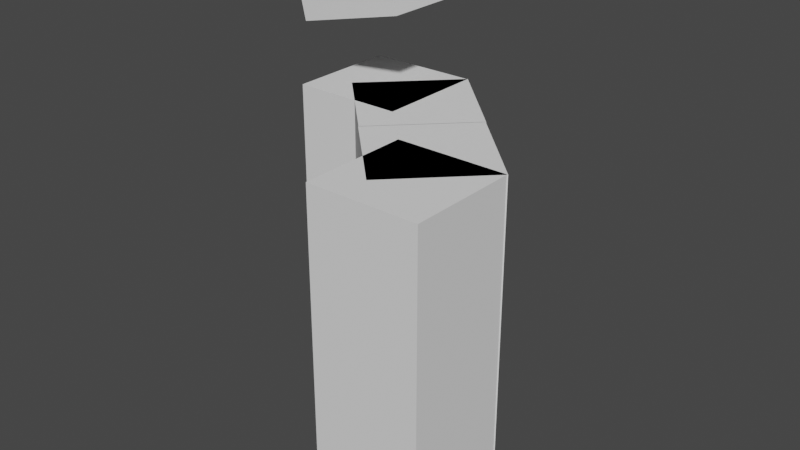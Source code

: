 # Source: SimpleCastle.blend  (saved by Blender 2.82.7; exported with 4.5.12 LTS)
import bpy
from mathutils import Matrix  # noqa: F401  (used for matrix-valued properties, if any)

bpy.ops.wm.read_factory_settings(use_empty=True)
scene = bpy.context.scene
scene.name = 'Scene'

# ---- collections
col_collection = bpy.data.collections.new('Collection'); scene.collection.children.link(col_collection)

# ---- world
world_world = bpy.data.worlds.new('World'); scene.world = world_world
world_world.use_nodes = True; world_world.node_tree.nodes.clear()
_N = world_world.node_tree.nodes; _L = world_world.node_tree.links
n0 = _N.new('ShaderNodeOutputWorld'); n0.name = 'World Output'; n0.location = (300, 300)
n1 = _N.new('ShaderNodeBackground'); n1.name = 'Background'; n1.location = (10, 300)
n1.inputs[0].default_value = (0.05088, 0.05088, 0.05088, 1.0)
_L.new(n1.outputs[0], n0.inputs[0])
n0.is_active_output = True
world_world.color = (0.05088, 0.05088, 0.05088)
world_world.use_sun_shadow = False
world_world.sun_shadow_jitter_overblur = 0.0

# ---- meshes
me_cube_001 = bpy.data.meshes.new('Cube.001')
me_cube_001.from_pydata([(-0.5, -0.5, -0.25), (-0.5, -0.5, 0.25), (-0.5, 0.5, -0.25), (-0.5, 0.5, 0.25), (0.5, -0.5, -0.25), (0.5, -0.5, 0.25), (0.5, 0.5, -0.25), (0.5, 0.5, 0.25)], [], [(0, 1, 3, 2), (2, 3, 7, 6), (6, 7, 5, 4), (4, 5, 1, 0), (2, 6, 4, 0), (7, 3, 1, 5)])
_uv = me_cube_001.uv_layers.new(name='UVMap')
_uv.uv.foreach_set('vector', [0.375, 0.0, 0.625, 0.0, 0.625, 0.25, 0.375, 0.25, 0.375, 0.25, 0.625, 0.25, 0.625, 0.5, 0.375, 0.5, 0.375, 0.5, 0.625, 0.5, 0.625, 0.75, 0.375, 0.75, 0.375, 0.75, 0.625, 0.75, 0.625, 1.0, 0.375, 1.0, 0.125, 0.5, 0.375, 0.5, 0.375, 0.75, 0.125, 0.75, 0.625, 0.5, 0.875, 0.5, 0.875, 0.75, 0.625, 0.75])
me_cube_001.use_remesh_fix_poles = True
me_cube_001.use_remesh_preserve_attributes = False
me_cube_001.use_mirror_vertex_groups = False
me_cube_001.update()
me_cube_002 = bpy.data.meshes.new('Cube.002')
me_cube_002.from_pydata([(-0.5, -0.5, -0.25), (-0.5, -0.5, 0.25), (-0.5, 0.5, -0.25), (-0.5, 0.5, 0.25), (0.5, -0.5, -0.25), (0.5, -0.5, 0.25), (0.5, 0.5, -0.25), (0.5, 0.5, 0.25)], [], [(0, 1, 3, 2), (2, 3, 7, 6), (6, 7, 5, 4), (4, 5, 1, 0), (2, 6, 4, 0), (7, 3, 1, 5)])
_uv = me_cube_002.uv_layers.new(name='UVMap')
_uv.uv.foreach_set('vector', [0.375, 0.0, 0.625, 0.0, 0.625, 0.25, 0.375, 0.25, 0.375, 0.25, 0.625, 0.25, 0.625, 0.5, 0.375, 0.5, 0.375, 0.5, 0.625, 0.5, 0.625, 0.75, 0.375, 0.75, 0.375, 0.75, 0.625, 0.75, 0.625, 1.0, 0.375, 1.0, 0.125, 0.5, 0.375, 0.5, 0.375, 0.75, 0.125, 0.75, 0.625, 0.5, 0.875, 0.5, 0.875, 0.75, 0.625, 0.75])
me_cube_002.use_remesh_fix_poles = True
me_cube_002.use_remesh_preserve_attributes = False
me_cube_002.use_mirror_vertex_groups = False
me_cube_002.update()
me_cube_003 = bpy.data.meshes.new('Cube.003')
me_cube_003.from_pydata([], [], [])
_uv = me_cube_003.uv_layers.new(name='UVMap')
_uv.uv.foreach_set('vector', [])
me_cube_003.use_remesh_fix_poles = True
me_cube_003.use_remesh_preserve_attributes = False
me_cube_003.use_mirror_vertex_groups = False
me_cube_003.update()
me_cube_004 = bpy.data.meshes.new('Cube.004')
me_cube_004.from_pydata([], [], [])
_uv = me_cube_004.uv_layers.new(name='UVMap')
_uv.uv.foreach_set('vector', [])
me_cube_004.use_remesh_fix_poles = True
me_cube_004.use_remesh_preserve_attributes = False
me_cube_004.use_mirror_vertex_groups = False
me_cube_004.update()
me_cube_005 = bpy.data.meshes.new('Cube.005')
me_cube_005.from_pydata([(-0.5, -0.5, -0.25), (-0.5, -0.5, 0.25), (-0.5, 0.5, -0.25), (-0.5, 0.5, 0.25), (0.5, -0.5, -0.25), (0.5, -0.5, 0.25), (0.5, 0.5, -0.25), (0.5, 0.5, 0.25)], [], [(0, 1, 3, 2), (2, 3, 7, 6), (6, 7, 5, 4), (4, 5, 1, 0), (2, 6, 4, 0), (7, 3, 1, 5)])
_uv = me_cube_005.uv_layers.new(name='UVMap')
_uv.uv.foreach_set('vector', [0.375, 0.0, 0.625, 0.0, 0.625, 0.25, 0.375, 0.25, 0.375, 0.25, 0.625, 0.25, 0.625, 0.5, 0.375, 0.5, 0.375, 0.5, 0.625, 0.5, 0.625, 0.75, 0.375, 0.75, 0.375, 0.75, 0.625, 0.75, 0.625, 1.0, 0.375, 1.0, 0.125, 0.5, 0.375, 0.5, 0.375, 0.75, 0.125, 0.75, 0.625, 0.5, 0.875, 0.5, 0.875, 0.75, 0.625, 0.75])
me_cube_005.use_remesh_fix_poles = True
me_cube_005.use_remesh_preserve_attributes = False
me_cube_005.use_mirror_vertex_groups = False
me_cube_005.update()
me_cube_006 = bpy.data.meshes.new('Cube.006')
me_cube_006.from_pydata([(-0.5, -0.5, -0.25), (-0.5, -0.5, 0.25), (-0.5, 0.5, -0.25), (-0.5, 0.5, 0.25), (0.5, -0.5, -0.25), (0.5, -0.5, 0.25), (0.5, 0.5, -0.25), (0.5, 0.5, 0.25)], [], [(0, 1, 3, 2), (2, 3, 7, 6), (6, 7, 5, 4), (4, 5, 1, 0), (2, 6, 4, 0), (7, 3, 1, 5)])
_uv = me_cube_006.uv_layers.new(name='UVMap')
_uv.uv.foreach_set('vector', [0.375, 0.0, 0.625, 0.0, 0.625, 0.25, 0.375, 0.25, 0.375, 0.25, 0.625, 0.25, 0.625, 0.5, 0.375, 0.5, 0.375, 0.5, 0.625, 0.5, 0.625, 0.75, 0.375, 0.75, 0.375, 0.75, 0.625, 0.75, 0.625, 1.0, 0.375, 1.0, 0.125, 0.5, 0.375, 0.5, 0.375, 0.75, 0.125, 0.75, 0.625, 0.5, 0.875, 0.5, 0.875, 0.75, 0.625, 0.75])
me_cube_006.use_remesh_fix_poles = True
me_cube_006.use_remesh_preserve_attributes = False
me_cube_006.use_mirror_vertex_groups = False
me_cube_006.update()
me_cube_007 = bpy.data.meshes.new('Cube.007')
me_cube_007.from_pydata([(-0.5, -0.5, -0.25), (-0.5, -0.5, 0.25), (-0.5, 0.5, -0.25), (-0.5, 0.5, 0.25), (0.5, -0.5, -0.25), (0.5, -0.5, 0.25), (0.5, 0.5, -0.25), (0.5, 0.5, 0.25)], [], [(0, 1, 3, 2), (2, 3, 7, 6), (6, 7, 5, 4), (4, 5, 1, 0), (2, 6, 4, 0), (7, 3, 1, 5)])
_uv = me_cube_007.uv_layers.new(name='UVMap')
_uv.uv.foreach_set('vector', [0.375, 0.0, 0.625, 0.0, 0.625, 0.25, 0.375, 0.25, 0.375, 0.25, 0.625, 0.25, 0.625, 0.5, 0.375, 0.5, 0.375, 0.5, 0.625, 0.5, 0.625, 0.75, 0.375, 0.75, 0.375, 0.75, 0.625, 0.75, 0.625, 1.0, 0.375, 1.0, 0.125, 0.5, 0.375, 0.5, 0.375, 0.75, 0.125, 0.75, 0.625, 0.5, 0.875, 0.5, 0.875, 0.75, 0.625, 0.75])
me_cube_007.use_remesh_fix_poles = True
me_cube_007.use_remesh_preserve_attributes = False
me_cube_007.use_mirror_vertex_groups = False
me_cube_007.update()
me_cube_008 = bpy.data.meshes.new('Cube.008')
me_cube_008.from_pydata([(-0.5, -0.5, -0.25), (-0.5, -0.5, 0.25), (-0.5, 0.5, -0.25), (-0.5, 0.5, 0.25), (0.5, -0.5, -0.25), (0.5, -0.5, 0.25), (0.5, 0.5, -0.25), (0.5, 0.5, 0.25)], [], [(0, 1, 3, 2), (2, 3, 7, 6), (6, 7, 5, 4), (4, 5, 1, 0), (2, 6, 4, 0), (7, 3, 1, 5)])
_uv = me_cube_008.uv_layers.new(name='UVMap')
_uv.uv.foreach_set('vector', [0.375, 0.0, 0.625, 0.0, 0.625, 0.25, 0.375, 0.25, 0.375, 0.25, 0.625, 0.25, 0.625, 0.5, 0.375, 0.5, 0.375, 0.5, 0.625, 0.5, 0.625, 0.75, 0.375, 0.75, 0.375, 0.75, 0.625, 0.75, 0.625, 1.0, 0.375, 1.0, 0.125, 0.5, 0.375, 0.5, 0.375, 0.75, 0.125, 0.75, 0.625, 0.5, 0.875, 0.5, 0.875, 0.75, 0.625, 0.75])
me_cube_008.use_remesh_fix_poles = True
me_cube_008.use_remesh_preserve_attributes = False
me_cube_008.use_mirror_vertex_groups = False
me_cube_008.update()
me_cube_009 = bpy.data.meshes.new('Cube.009')
me_cube_009.from_pydata([], [], [])
_uv = me_cube_009.uv_layers.new(name='UVMap')
_uv.uv.foreach_set('vector', [])
me_cube_009.use_remesh_fix_poles = True
me_cube_009.use_remesh_preserve_attributes = False
me_cube_009.use_mirror_vertex_groups = False
me_cube_009.update()
me_cube_010 = bpy.data.meshes.new('Cube.010')
me_cube_010.from_pydata([], [], [])
_uv = me_cube_010.uv_layers.new(name='UVMap')
_uv.uv.foreach_set('vector', [])
me_cube_010.use_remesh_fix_poles = True
me_cube_010.use_remesh_preserve_attributes = False
me_cube_010.use_mirror_vertex_groups = False
me_cube_010.update()
me_cube_011 = bpy.data.meshes.new('Cube.011')
me_cube_011.from_pydata([], [], [])
_uv = me_cube_011.uv_layers.new(name='UVMap')
_uv.uv.foreach_set('vector', [])
me_cube_011.use_remesh_fix_poles = True
me_cube_011.use_remesh_preserve_attributes = False
me_cube_011.use_mirror_vertex_groups = False
me_cube_011.update()
me_cube_012 = bpy.data.meshes.new('Cube.012')
me_cube_012.from_pydata([], [], [])
_uv = me_cube_012.uv_layers.new(name='UVMap')
_uv.uv.foreach_set('vector', [])
me_cube_012.use_remesh_fix_poles = True
me_cube_012.use_remesh_preserve_attributes = False
me_cube_012.use_mirror_vertex_groups = False
me_cube_012.update()
me_cube_013 = bpy.data.meshes.new('Cube.013')
me_cube_013.from_pydata([], [], [])
_uv = me_cube_013.uv_layers.new(name='UVMap')
_uv.uv.foreach_set('vector', [])
me_cube_013.use_remesh_fix_poles = True
me_cube_013.use_remesh_preserve_attributes = False
me_cube_013.use_mirror_vertex_groups = False
me_cube_013.update()
me_cube_014 = bpy.data.meshes.new('Cube.014')
me_cube_014.from_pydata([], [], [])
_uv = me_cube_014.uv_layers.new(name='UVMap')
_uv.uv.foreach_set('vector', [])
me_cube_014.use_remesh_fix_poles = True
me_cube_014.use_remesh_preserve_attributes = False
me_cube_014.use_mirror_vertex_groups = False
me_cube_014.update()
me_cube_015 = bpy.data.meshes.new('Cube.015')
me_cube_015.from_pydata([], [], [])
_uv = me_cube_015.uv_layers.new(name='UVMap')
_uv.uv.foreach_set('vector', [])
me_cube_015.use_remesh_fix_poles = True
me_cube_015.use_remesh_preserve_attributes = False
me_cube_015.use_mirror_vertex_groups = False
me_cube_015.update()
me_cube_016 = bpy.data.meshes.new('Cube.016')
me_cube_016.from_pydata([], [], [])
_uv = me_cube_016.uv_layers.new(name='UVMap')
_uv.uv.foreach_set('vector', [])
me_cube_016.use_remesh_fix_poles = True
me_cube_016.use_remesh_preserve_attributes = False
me_cube_016.use_mirror_vertex_groups = False
me_cube_016.update()
me_cube_017 = bpy.data.meshes.new('Cube.017')
me_cube_017.from_pydata([(-0.5, -0.5, -0.25), (-0.5, -0.5, 0.25), (-0.5, 0.5, -0.25), (-0.5, 0.5, 0.25), (0.5, -0.5, -0.25), (0.5, -0.5, 0.25), (0.5, 0.5, -0.25), (0.5, 0.5, 0.25)], [], [(0, 1, 3, 2), (2, 3, 7, 6), (6, 7, 5, 4), (4, 5, 1, 0), (2, 6, 4, 0), (7, 3, 1, 5)])
_uv = me_cube_017.uv_layers.new(name='UVMap')
_uv.uv.foreach_set('vector', [0.375, 0.0, 0.625, 0.0, 0.625, 0.25, 0.375, 0.25, 0.375, 0.25, 0.625, 0.25, 0.625, 0.5, 0.375, 0.5, 0.375, 0.5, 0.625, 0.5, 0.625, 0.75, 0.375, 0.75, 0.375, 0.75, 0.625, 0.75, 0.625, 1.0, 0.375, 1.0, 0.125, 0.5, 0.375, 0.5, 0.375, 0.75, 0.125, 0.75, 0.625, 0.5, 0.875, 0.5, 0.875, 0.75, 0.625, 0.75])
me_cube_017.use_remesh_fix_poles = True
me_cube_017.use_remesh_preserve_attributes = False
me_cube_017.use_mirror_vertex_groups = False
me_cube_017.update()
me_cube_018 = bpy.data.meshes.new('Cube.018')
me_cube_018.from_pydata([(-0.5, -0.5, -0.25), (-0.5, -0.5, 0.25), (-0.5, 0.5, -0.25), (-0.5, 0.5, 0.25), (0.5, -0.5, -0.25), (0.5, -0.5, 0.25), (0.5, 0.5, -0.25), (0.5, 0.5, 0.25)], [], [(0, 1, 3, 2), (2, 3, 7, 6), (6, 7, 5, 4), (4, 5, 1, 0), (2, 6, 4, 0), (7, 3, 1, 5)])
_uv = me_cube_018.uv_layers.new(name='UVMap')
_uv.uv.foreach_set('vector', [0.375, 0.0, 0.625, 0.0, 0.625, 0.25, 0.375, 0.25, 0.375, 0.25, 0.625, 0.25, 0.625, 0.5, 0.375, 0.5, 0.375, 0.5, 0.625, 0.5, 0.625, 0.75, 0.375, 0.75, 0.375, 0.75, 0.625, 0.75, 0.625, 1.0, 0.375, 1.0, 0.125, 0.5, 0.375, 0.5, 0.375, 0.75, 0.125, 0.75, 0.625, 0.5, 0.875, 0.5, 0.875, 0.75, 0.625, 0.75])
me_cube_018.use_remesh_fix_poles = True
me_cube_018.use_remesh_preserve_attributes = False
me_cube_018.use_mirror_vertex_groups = False
me_cube_018.update()
me_cube_019 = bpy.data.meshes.new('Cube.019')
me_cube_019.from_pydata([(-0.5, -0.5, -0.25), (-0.5, -0.5, 0.25), (-0.5, 0.5, -0.25), (-0.5, 0.5, 0.25), (0.5, -0.5, -0.25), (0.5, -0.5, 0.25), (0.5, 0.5, -0.25), (0.5, 0.5, 0.25)], [], [(0, 1, 3, 2), (2, 3, 7, 6), (6, 7, 5, 4), (4, 5, 1, 0), (2, 6, 4, 0), (7, 3, 1, 5)])
_uv = me_cube_019.uv_layers.new(name='UVMap')
_uv.uv.foreach_set('vector', [0.375, 0.0, 0.625, 0.0, 0.625, 0.25, 0.375, 0.25, 0.375, 0.25, 0.625, 0.25, 0.625, 0.5, 0.375, 0.5, 0.375, 0.5, 0.625, 0.5, 0.625, 0.75, 0.375, 0.75, 0.375, 0.75, 0.625, 0.75, 0.625, 1.0, 0.375, 1.0, 0.125, 0.5, 0.375, 0.5, 0.375, 0.75, 0.125, 0.75, 0.625, 0.5, 0.875, 0.5, 0.875, 0.75, 0.625, 0.75])
me_cube_019.use_remesh_fix_poles = True
me_cube_019.use_remesh_preserve_attributes = False
me_cube_019.use_mirror_vertex_groups = False
me_cube_019.update()
me_cube_020 = bpy.data.meshes.new('Cube.020')
me_cube_020.from_pydata([(-0.5, -0.5, -0.25), (-0.5, -0.5, 0.25), (-0.5, 0.5, -0.25), (-0.5, 0.5, 0.25), (0.5, -0.5, -0.25), (0.5, -0.5, 0.25), (0.5, 0.5, -0.25), (0.5, 0.5, 0.25)], [], [(0, 1, 3, 2), (2, 3, 7, 6), (6, 7, 5, 4), (4, 5, 1, 0), (2, 6, 4, 0), (7, 3, 1, 5)])
_uv = me_cube_020.uv_layers.new(name='UVMap')
_uv.uv.foreach_set('vector', [0.375, 0.0, 0.625, 0.0, 0.625, 0.25, 0.375, 0.25, 0.375, 0.25, 0.625, 0.25, 0.625, 0.5, 0.375, 0.5, 0.375, 0.5, 0.625, 0.5, 0.625, 0.75, 0.375, 0.75, 0.375, 0.75, 0.625, 0.75, 0.625, 1.0, 0.375, 1.0, 0.125, 0.5, 0.375, 0.5, 0.375, 0.75, 0.125, 0.75, 0.625, 0.5, 0.875, 0.5, 0.875, 0.75, 0.625, 0.75])
me_cube_020.use_remesh_fix_poles = True
me_cube_020.use_remesh_preserve_attributes = False
me_cube_020.use_mirror_vertex_groups = False
me_cube_020.update()
me_cube_021 = bpy.data.meshes.new('Cube.021')
me_cube_021.from_pydata([], [], [])
_uv = me_cube_021.uv_layers.new(name='UVMap')
_uv.uv.foreach_set('vector', [])
me_cube_021.use_remesh_fix_poles = True
me_cube_021.use_remesh_preserve_attributes = False
me_cube_021.use_mirror_vertex_groups = False
me_cube_021.update()
me_cube_022 = bpy.data.meshes.new('Cube.022')
me_cube_022.from_pydata([], [], [])
_uv = me_cube_022.uv_layers.new(name='UVMap')
_uv.uv.foreach_set('vector', [])
me_cube_022.use_remesh_fix_poles = True
me_cube_022.use_remesh_preserve_attributes = False
me_cube_022.use_mirror_vertex_groups = False
me_cube_022.update()
me_cube_023 = bpy.data.meshes.new('Cube.023')
me_cube_023.from_pydata([(-0.5, -0.5, -0.25), (-0.5, -0.5, 0.25), (-0.5, 0.5, -0.25), (-0.5, 0.5, 0.25), (0.5, -0.5, -0.25), (0.5, -0.5, 0.25), (0.5, 0.5, -0.25), (0.5, 0.5, 0.25)], [], [(0, 1, 3, 2), (2, 3, 7, 6), (6, 7, 5, 4), (4, 5, 1, 0), (2, 6, 4, 0), (7, 3, 1, 5)])
_uv = me_cube_023.uv_layers.new(name='UVMap')
_uv.uv.foreach_set('vector', [0.375, 0.0, 0.625, 0.0, 0.625, 0.25, 0.375, 0.25, 0.375, 0.25, 0.625, 0.25, 0.625, 0.5, 0.375, 0.5, 0.375, 0.5, 0.625, 0.5, 0.625, 0.75, 0.375, 0.75, 0.375, 0.75, 0.625, 0.75, 0.625, 1.0, 0.375, 1.0, 0.125, 0.5, 0.375, 0.5, 0.375, 0.75, 0.125, 0.75, 0.625, 0.5, 0.875, 0.5, 0.875, 0.75, 0.625, 0.75])
me_cube_023.use_remesh_fix_poles = True
me_cube_023.use_remesh_preserve_attributes = False
me_cube_023.use_mirror_vertex_groups = False
me_cube_023.update()
me_cube_024 = bpy.data.meshes.new('Cube.024')
me_cube_024.from_pydata([(-0.5, -0.5, -0.25), (-0.5, -0.5, 0.25), (-0.5, 0.5, -0.25), (-0.5, 0.5, 0.25), (0.5, -0.5, -0.25), (0.5, -0.5, 0.25), (0.5, 0.5, -0.25), (0.5, 0.5, 0.25)], [], [(0, 1, 3, 2), (2, 3, 7, 6), (6, 7, 5, 4), (4, 5, 1, 0), (2, 6, 4, 0), (7, 3, 1, 5)])
_uv = me_cube_024.uv_layers.new(name='UVMap')
_uv.uv.foreach_set('vector', [0.375, 0.0, 0.625, 0.0, 0.625, 0.25, 0.375, 0.25, 0.375, 0.25, 0.625, 0.25, 0.625, 0.5, 0.375, 0.5, 0.375, 0.5, 0.625, 0.5, 0.625, 0.75, 0.375, 0.75, 0.375, 0.75, 0.625, 0.75, 0.625, 1.0, 0.375, 1.0, 0.125, 0.5, 0.375, 0.5, 0.375, 0.75, 0.125, 0.75, 0.625, 0.5, 0.875, 0.5, 0.875, 0.75, 0.625, 0.75])
me_cube_024.use_remesh_fix_poles = True
me_cube_024.use_remesh_preserve_attributes = False
me_cube_024.use_mirror_vertex_groups = False
me_cube_024.update()
me_cube_025 = bpy.data.meshes.new('Cube.025')
me_cube_025.from_pydata([(-0.5, -0.5, 0.25), (-0.5, -0.5, -0.25), (0.5, -0.5, 0.25), (0.5, -0.5, -0.25), (-0.5, 0.5, 0.25), (-0.5, 0.5, -0.25), (0.5, 0.5, 0.25), (0.5, 0.5, -0.25)], [], [(0, 1, 3, 2), (2, 3, 7, 6), (6, 7, 5, 4), (4, 5, 1, 0), (2, 6, 4, 0), (7, 3, 1, 5)])
_uv = me_cube_025.uv_layers.new(name='UVMap')
_uv.uv.foreach_set('vector', [0.375, 0.0, 0.625, 0.0, 0.625, 0.25, 0.375, 0.25, 0.375, 0.25, 0.625, 0.25, 0.625, 0.5, 0.375, 0.5, 0.375, 0.5, 0.625, 0.5, 0.625, 0.75, 0.375, 0.75, 0.375, 0.75, 0.625, 0.75, 0.625, 1.0, 0.375, 1.0, 0.125, 0.5, 0.375, 0.5, 0.375, 0.75, 0.125, 0.75, 0.625, 0.5, 0.875, 0.5, 0.875, 0.75, 0.625, 0.75])
me_cube_025.use_remesh_fix_poles = True
me_cube_025.use_remesh_preserve_attributes = False
me_cube_025.use_mirror_vertex_groups = False
me_cube_025.update()
me_cube_026 = bpy.data.meshes.new('Cube.026')
me_cube_026.from_pydata([(-0.5, -0.5, 0.25), (-0.5, -0.5, -0.25), (0.5, -0.5, 0.25), (0.5, -0.5, -0.25), (-0.5, 0.5, 0.25), (-0.5, 0.5, -0.25), (0.5, 0.5, 0.25), (0.5, 0.5, -0.25)], [], [(0, 1, 3, 2), (2, 3, 7, 6), (6, 7, 5, 4), (4, 5, 1, 0), (2, 6, 4, 0), (7, 3, 1, 5)])
_uv = me_cube_026.uv_layers.new(name='UVMap')
_uv.uv.foreach_set('vector', [0.375, 0.0, 0.625, 0.0, 0.625, 0.25, 0.375, 0.25, 0.375, 0.25, 0.625, 0.25, 0.625, 0.5, 0.375, 0.5, 0.375, 0.5, 0.625, 0.5, 0.625, 0.75, 0.375, 0.75, 0.375, 0.75, 0.625, 0.75, 0.625, 1.0, 0.375, 1.0, 0.125, 0.5, 0.375, 0.5, 0.375, 0.75, 0.125, 0.75, 0.625, 0.5, 0.875, 0.5, 0.875, 0.75, 0.625, 0.75])
me_cube_026.use_remesh_fix_poles = True
me_cube_026.use_remesh_preserve_attributes = False
me_cube_026.use_mirror_vertex_groups = False
me_cube_026.update()
me_cube_027 = bpy.data.meshes.new('Cube.027')
me_cube_027.from_pydata([], [], [])
_uv = me_cube_027.uv_layers.new(name='UVMap')
_uv.uv.foreach_set('vector', [])
me_cube_027.use_remesh_fix_poles = True
me_cube_027.use_remesh_preserve_attributes = False
me_cube_027.use_mirror_vertex_groups = False
me_cube_027.update()
me_cube_028 = bpy.data.meshes.new('Cube.028')
me_cube_028.from_pydata([], [], [])
_uv = me_cube_028.uv_layers.new(name='UVMap')
_uv.uv.foreach_set('vector', [])
me_cube_028.use_remesh_fix_poles = True
me_cube_028.use_remesh_preserve_attributes = False
me_cube_028.use_mirror_vertex_groups = False
me_cube_028.update()
me_cube_029 = bpy.data.meshes.new('Cube.029')
me_cube_029.from_pydata([(-0.5, -0.5, 0.25), (-0.5, -0.5, -0.25), (0.5, -0.5, 0.25), (0.5, -0.5, -0.25), (-0.5, 0.5, 0.25), (-0.5, 0.5, -0.25), (0.5, 0.5, 0.25), (0.5, 0.5, -0.25)], [], [(0, 1, 3, 2), (2, 3, 7, 6), (6, 7, 5, 4), (4, 5, 1, 0), (2, 6, 4, 0), (7, 3, 1, 5)])
_uv = me_cube_029.uv_layers.new(name='UVMap')
_uv.uv.foreach_set('vector', [0.375, 0.0, 0.625, 0.0, 0.625, 0.25, 0.375, 0.25, 0.375, 0.25, 0.625, 0.25, 0.625, 0.5, 0.375, 0.5, 0.375, 0.5, 0.625, 0.5, 0.625, 0.75, 0.375, 0.75, 0.375, 0.75, 0.625, 0.75, 0.625, 1.0, 0.375, 1.0, 0.125, 0.5, 0.375, 0.5, 0.375, 0.75, 0.125, 0.75, 0.625, 0.5, 0.875, 0.5, 0.875, 0.75, 0.625, 0.75])
me_cube_029.use_remesh_fix_poles = True
me_cube_029.use_remesh_preserve_attributes = False
me_cube_029.use_mirror_vertex_groups = False
me_cube_029.update()
me_cube_030 = bpy.data.meshes.new('Cube.030')
me_cube_030.from_pydata([(-0.5, -0.5, 0.25), (-0.5, -0.5, -0.25), (0.5, -0.5, 0.25), (0.5, -0.5, -0.25), (-0.5, 0.5, 0.25), (-0.5, 0.5, -0.25), (0.5, 0.5, 0.25), (0.5, 0.5, -0.25)], [], [(0, 1, 3, 2), (2, 3, 7, 6), (6, 7, 5, 4), (4, 5, 1, 0), (2, 6, 4, 0), (7, 3, 1, 5)])
_uv = me_cube_030.uv_layers.new(name='UVMap')
_uv.uv.foreach_set('vector', [0.375, 0.0, 0.625, 0.0, 0.625, 0.25, 0.375, 0.25, 0.375, 0.25, 0.625, 0.25, 0.625, 0.5, 0.375, 0.5, 0.375, 0.5, 0.625, 0.5, 0.625, 0.75, 0.375, 0.75, 0.375, 0.75, 0.625, 0.75, 0.625, 1.0, 0.375, 1.0, 0.125, 0.5, 0.375, 0.5, 0.375, 0.75, 0.125, 0.75, 0.625, 0.5, 0.875, 0.5, 0.875, 0.75, 0.625, 0.75])
me_cube_030.use_remesh_fix_poles = True
me_cube_030.use_remesh_preserve_attributes = False
me_cube_030.use_mirror_vertex_groups = False
me_cube_030.update()
me_cube_031 = bpy.data.meshes.new('Cube.031')
me_cube_031.from_pydata([(-0.5, -0.5, 0.25), (-0.5, -0.5, -0.25), (0.5, -0.5, 0.25), (0.5, -0.5, -0.25), (-0.5, 0.5, 0.25), (-0.5, 0.5, -0.25), (0.5, 0.5, 0.25), (0.5, 0.5, -0.25)], [], [(0, 1, 3, 2), (2, 3, 7, 6), (6, 7, 5, 4), (4, 5, 1, 0), (2, 6, 4, 0), (7, 3, 1, 5)])
_uv = me_cube_031.uv_layers.new(name='UVMap')
_uv.uv.foreach_set('vector', [0.375, 0.0, 0.625, 0.0, 0.625, 0.25, 0.375, 0.25, 0.375, 0.25, 0.625, 0.25, 0.625, 0.5, 0.375, 0.5, 0.375, 0.5, 0.625, 0.5, 0.625, 0.75, 0.375, 0.75, 0.375, 0.75, 0.625, 0.75, 0.625, 1.0, 0.375, 1.0, 0.125, 0.5, 0.375, 0.5, 0.375, 0.75, 0.125, 0.75, 0.625, 0.5, 0.875, 0.5, 0.875, 0.75, 0.625, 0.75])
me_cube_031.use_remesh_fix_poles = True
me_cube_031.use_remesh_preserve_attributes = False
me_cube_031.use_mirror_vertex_groups = False
me_cube_031.update()
me_cube_032 = bpy.data.meshes.new('Cube.032')
me_cube_032.from_pydata([(-0.5, -0.5, 0.25), (-0.5, -0.5, -0.25), (0.5, -0.5, 0.25), (0.5, -0.5, -0.25), (-0.5, 0.5, 0.25), (-0.5, 0.5, -0.25), (0.5, 0.5, 0.25), (0.5, 0.5, -0.25)], [], [(0, 1, 3, 2), (2, 3, 7, 6), (6, 7, 5, 4), (4, 5, 1, 0), (2, 6, 4, 0), (7, 3, 1, 5)])
_uv = me_cube_032.uv_layers.new(name='UVMap')
_uv.uv.foreach_set('vector', [0.375, 0.0, 0.625, 0.0, 0.625, 0.25, 0.375, 0.25, 0.375, 0.25, 0.625, 0.25, 0.625, 0.5, 0.375, 0.5, 0.375, 0.5, 0.625, 0.5, 0.625, 0.75, 0.375, 0.75, 0.375, 0.75, 0.625, 0.75, 0.625, 1.0, 0.375, 1.0, 0.125, 0.5, 0.375, 0.5, 0.375, 0.75, 0.125, 0.75, 0.625, 0.5, 0.875, 0.5, 0.875, 0.75, 0.625, 0.75])
me_cube_032.use_remesh_fix_poles = True
me_cube_032.use_remesh_preserve_attributes = False
me_cube_032.use_mirror_vertex_groups = False
me_cube_032.update()
me_cube_033 = bpy.data.meshes.new('Cube.033')
me_cube_033.from_pydata([], [], [])
_uv = me_cube_033.uv_layers.new(name='UVMap')
_uv.uv.foreach_set('vector', [])
me_cube_033.use_remesh_fix_poles = True
me_cube_033.use_remesh_preserve_attributes = False
me_cube_033.use_mirror_vertex_groups = False
me_cube_033.update()
me_cube_034 = bpy.data.meshes.new('Cube.034')
me_cube_034.from_pydata([], [], [])
_uv = me_cube_034.uv_layers.new(name='UVMap')
_uv.uv.foreach_set('vector', [])
me_cube_034.use_remesh_fix_poles = True
me_cube_034.use_remesh_preserve_attributes = False
me_cube_034.use_mirror_vertex_groups = False
me_cube_034.update()
me_cube_035 = bpy.data.meshes.new('Cube.035')
me_cube_035.from_pydata([], [], [])
_uv = me_cube_035.uv_layers.new(name='UVMap')
_uv.uv.foreach_set('vector', [])
me_cube_035.use_remesh_fix_poles = True
me_cube_035.use_remesh_preserve_attributes = False
me_cube_035.use_mirror_vertex_groups = False
me_cube_035.update()
me_cube_036 = bpy.data.meshes.new('Cube.036')
me_cube_036.from_pydata([], [], [])
_uv = me_cube_036.uv_layers.new(name='UVMap')
_uv.uv.foreach_set('vector', [])
me_cube_036.use_remesh_fix_poles = True
me_cube_036.use_remesh_preserve_attributes = False
me_cube_036.use_mirror_vertex_groups = False
me_cube_036.update()
me_cube_037 = bpy.data.meshes.new('Cube.037')
me_cube_037.from_pydata([], [], [])
_uv = me_cube_037.uv_layers.new(name='UVMap')
_uv.uv.foreach_set('vector', [])
me_cube_037.use_remesh_fix_poles = True
me_cube_037.use_remesh_preserve_attributes = False
me_cube_037.use_mirror_vertex_groups = False
me_cube_037.update()
me_cube_038 = bpy.data.meshes.new('Cube.038')
me_cube_038.from_pydata([], [], [])
_uv = me_cube_038.uv_layers.new(name='UVMap')
_uv.uv.foreach_set('vector', [])
me_cube_038.use_remesh_fix_poles = True
me_cube_038.use_remesh_preserve_attributes = False
me_cube_038.use_mirror_vertex_groups = False
me_cube_038.update()
me_cube_039 = bpy.data.meshes.new('Cube.039')
me_cube_039.from_pydata([], [], [])
_uv = me_cube_039.uv_layers.new(name='UVMap')
_uv.uv.foreach_set('vector', [])
me_cube_039.use_remesh_fix_poles = True
me_cube_039.use_remesh_preserve_attributes = False
me_cube_039.use_mirror_vertex_groups = False
me_cube_039.update()
me_cube_040 = bpy.data.meshes.new('Cube.040')
me_cube_040.from_pydata([], [], [])
_uv = me_cube_040.uv_layers.new(name='UVMap')
_uv.uv.foreach_set('vector', [])
me_cube_040.use_remesh_fix_poles = True
me_cube_040.use_remesh_preserve_attributes = False
me_cube_040.use_mirror_vertex_groups = False
me_cube_040.update()
me_cube_041 = bpy.data.meshes.new('Cube.041')
me_cube_041.from_pydata([(-0.7071, 8.432e-09, 0.25), (-0.7071, 8.432e-09, -0.25), (1.326e-07, -0.7071, 0.25), (-1.495e-07, -0.7071, -0.25), (1.495e-07, 0.7071, 0.25), (-1.326e-07, 0.7071, -0.25), (0.7071, -8.432e-09, 0.25), (0.7071, -8.432e-09, -0.25)], [], [(0, 1, 3, 2), (2, 3, 7, 6), (6, 7, 5, 4), (4, 5, 1, 0), (2, 6, 4, 0), (7, 3, 1, 5)])
_uv = me_cube_041.uv_layers.new(name='UVMap')
_uv.uv.foreach_set('vector', [0.375, 0.0, 0.625, 0.0, 0.625, 0.25, 0.375, 0.25, 0.375, 0.25, 0.625, 0.25, 0.625, 0.5, 0.375, 0.5, 0.375, 0.5, 0.625, 0.5, 0.625, 0.75, 0.375, 0.75, 0.375, 0.75, 0.625, 0.75, 0.625, 1.0, 0.375, 1.0, 0.125, 0.5, 0.375, 0.5, 0.375, 0.75, 0.125, 0.75, 0.625, 0.5, 0.875, 0.5, 0.875, 0.75, 0.625, 0.75])
me_cube_041.use_remesh_fix_poles = True
me_cube_041.use_remesh_preserve_attributes = False
me_cube_041.use_mirror_vertex_groups = False
me_cube_041.update()
me_cube_042 = bpy.data.meshes.new('Cube.042')
me_cube_042.from_pydata([(-0.7071, 8.432e-09, 0.25), (-0.7071, 8.432e-09, -0.25), (1.326e-07, -0.7071, 0.25), (-1.495e-07, -0.7071, -0.25), (1.495e-07, 0.7071, 0.25), (-1.326e-07, 0.7071, -0.25), (0.7071, -8.432e-09, 0.25), (0.7071, -8.432e-09, -0.25)], [], [(0, 1, 3, 2), (2, 3, 7, 6), (6, 7, 5, 4), (4, 5, 1, 0), (2, 6, 4, 0), (7, 3, 1, 5)])
_uv = me_cube_042.uv_layers.new(name='UVMap')
_uv.uv.foreach_set('vector', [0.375, 0.0, 0.625, 0.0, 0.625, 0.25, 0.375, 0.25, 0.375, 0.25, 0.625, 0.25, 0.625, 0.5, 0.375, 0.5, 0.375, 0.5, 0.625, 0.5, 0.625, 0.75, 0.375, 0.75, 0.375, 0.75, 0.625, 0.75, 0.625, 1.0, 0.375, 1.0, 0.125, 0.5, 0.375, 0.5, 0.375, 0.75, 0.125, 0.75, 0.625, 0.5, 0.875, 0.5, 0.875, 0.75, 0.625, 0.75])
me_cube_042.use_remesh_fix_poles = True
me_cube_042.use_remesh_preserve_attributes = False
me_cube_042.use_mirror_vertex_groups = False
me_cube_042.update()
me_cube_043 = bpy.data.meshes.new('Cube.043')
me_cube_043.from_pydata([(-0.7071, 8.432e-09, 0.25), (-0.7071, 8.432e-09, -0.25), (1.326e-07, -0.7071, 0.25), (-1.495e-07, -0.7071, -0.25), (1.495e-07, 0.7071, 0.25), (-1.326e-07, 0.7071, -0.25), (0.7071, -8.432e-09, 0.25), (0.7071, -8.432e-09, -0.25)], [], [(0, 1, 3, 2), (2, 3, 7, 6), (6, 7, 5, 4), (4, 5, 1, 0), (2, 6, 4, 0), (7, 3, 1, 5)])
_uv = me_cube_043.uv_layers.new(name='UVMap')
_uv.uv.foreach_set('vector', [0.375, 0.0, 0.625, 0.0, 0.625, 0.25, 0.375, 0.25, 0.375, 0.25, 0.625, 0.25, 0.625, 0.5, 0.375, 0.5, 0.375, 0.5, 0.625, 0.5, 0.625, 0.75, 0.375, 0.75, 0.375, 0.75, 0.625, 0.75, 0.625, 1.0, 0.375, 1.0, 0.125, 0.5, 0.375, 0.5, 0.375, 0.75, 0.125, 0.75, 0.625, 0.5, 0.875, 0.5, 0.875, 0.75, 0.625, 0.75])
me_cube_043.use_remesh_fix_poles = True
me_cube_043.use_remesh_preserve_attributes = False
me_cube_043.use_mirror_vertex_groups = False
me_cube_043.update()
me_cube_044 = bpy.data.meshes.new('Cube.044')
me_cube_044.from_pydata([(-0.7071, 8.432e-09, 0.25), (-0.7071, 8.432e-09, -0.25), (1.326e-07, -0.7071, 0.25), (-1.495e-07, -0.7071, -0.25), (1.495e-07, 0.7071, 0.25), (-1.326e-07, 0.7071, -0.25), (0.7071, -8.432e-09, 0.25), (0.7071, -8.432e-09, -0.25)], [], [(0, 1, 3, 2), (2, 3, 7, 6), (6, 7, 5, 4), (4, 5, 1, 0), (2, 6, 4, 0), (7, 3, 1, 5)])
_uv = me_cube_044.uv_layers.new(name='UVMap')
_uv.uv.foreach_set('vector', [0.375, 0.0, 0.625, 0.0, 0.625, 0.25, 0.375, 0.25, 0.375, 0.25, 0.625, 0.25, 0.625, 0.5, 0.375, 0.5, 0.375, 0.5, 0.625, 0.5, 0.625, 0.75, 0.375, 0.75, 0.375, 0.75, 0.625, 0.75, 0.625, 1.0, 0.375, 1.0, 0.125, 0.5, 0.375, 0.5, 0.375, 0.75, 0.125, 0.75, 0.625, 0.5, 0.875, 0.5, 0.875, 0.75, 0.625, 0.75])
me_cube_044.use_remesh_fix_poles = True
me_cube_044.use_remesh_preserve_attributes = False
me_cube_044.use_mirror_vertex_groups = False
me_cube_044.update()
me_cube_045 = bpy.data.meshes.new('Cube.045')
me_cube_045.from_pydata([], [], [])
_uv = me_cube_045.uv_layers.new(name='UVMap')
_uv.uv.foreach_set('vector', [])
me_cube_045.use_remesh_fix_poles = True
me_cube_045.use_remesh_preserve_attributes = False
me_cube_045.use_mirror_vertex_groups = False
me_cube_045.update()
me_cube_046 = bpy.data.meshes.new('Cube.046')
me_cube_046.from_pydata([], [], [])
_uv = me_cube_046.uv_layers.new(name='UVMap')
_uv.uv.foreach_set('vector', [])
me_cube_046.use_remesh_fix_poles = True
me_cube_046.use_remesh_preserve_attributes = False
me_cube_046.use_mirror_vertex_groups = False
me_cube_046.update()
me_cube_047 = bpy.data.meshes.new('Cube.047')
me_cube_047.from_pydata([(-0.7071, 8.432e-09, 0.25), (-0.7071, 8.432e-09, -0.25), (1.326e-07, -0.7071, 0.25), (-1.495e-07, -0.7071, -0.25), (1.495e-07, 0.7071, 0.25), (-1.326e-07, 0.7071, -0.25), (0.7071, -8.432e-09, 0.25), (0.7071, -8.432e-09, -0.25)], [], [(0, 1, 3, 2), (2, 3, 7, 6), (6, 7, 5, 4), (4, 5, 1, 0), (2, 6, 4, 0), (7, 3, 1, 5)])
_uv = me_cube_047.uv_layers.new(name='UVMap')
_uv.uv.foreach_set('vector', [0.375, 0.0, 0.625, 0.0, 0.625, 0.25, 0.375, 0.25, 0.375, 0.25, 0.625, 0.25, 0.625, 0.5, 0.375, 0.5, 0.375, 0.5, 0.625, 0.5, 0.625, 0.75, 0.375, 0.75, 0.375, 0.75, 0.625, 0.75, 0.625, 1.0, 0.375, 1.0, 0.125, 0.5, 0.375, 0.5, 0.375, 0.75, 0.125, 0.75, 0.625, 0.5, 0.875, 0.5, 0.875, 0.75, 0.625, 0.75])
me_cube_047.use_remesh_fix_poles = True
me_cube_047.use_remesh_preserve_attributes = False
me_cube_047.use_mirror_vertex_groups = False
me_cube_047.update()
me_cube_048 = bpy.data.meshes.new('Cube.048')
me_cube_048.from_pydata([(-0.7071, 8.432e-09, 0.25), (-0.7071, 8.432e-09, -0.25), (1.326e-07, -0.7071, 0.25), (-1.495e-07, -0.7071, -0.25), (1.495e-07, 0.7071, 0.25), (-1.326e-07, 0.7071, -0.25), (0.7071, -8.432e-09, 0.25), (0.7071, -8.432e-09, -0.25)], [], [(0, 1, 3, 2), (2, 3, 7, 6), (6, 7, 5, 4), (4, 5, 1, 0), (2, 6, 4, 0), (7, 3, 1, 5)])
_uv = me_cube_048.uv_layers.new(name='UVMap')
_uv.uv.foreach_set('vector', [0.375, 0.0, 0.625, 0.0, 0.625, 0.25, 0.375, 0.25, 0.375, 0.25, 0.625, 0.25, 0.625, 0.5, 0.375, 0.5, 0.375, 0.5, 0.625, 0.5, 0.625, 0.75, 0.375, 0.75, 0.375, 0.75, 0.625, 0.75, 0.625, 1.0, 0.375, 1.0, 0.125, 0.5, 0.375, 0.5, 0.375, 0.75, 0.125, 0.75, 0.625, 0.5, 0.875, 0.5, 0.875, 0.75, 0.625, 0.75])
me_cube_048.use_remesh_fix_poles = True
me_cube_048.use_remesh_preserve_attributes = False
me_cube_048.use_mirror_vertex_groups = False
me_cube_048.update()
me_cube_049 = bpy.data.meshes.new('Cube.049')
me_cube_049.from_pydata([(-0.5, -0.5, -0.25), (-0.5, -0.5, 0.25), (-0.5, 0.5, -0.25), (-0.5, 0.5, 0.25), (0.5, -0.5, -0.25), (0.5, -0.5, 0.25), (0.5, 0.5, -0.25), (0.5, 0.5, 0.25)], [], [(0, 1, 3, 2), (2, 3, 7, 6), (6, 7, 5, 4), (4, 5, 1, 0), (2, 6, 4, 0), (7, 3, 1, 5)])
_uv = me_cube_049.uv_layers.new(name='UVMap')
_uv.uv.foreach_set('vector', [0.375, 0.0, 0.625, 0.0, 0.625, 0.25, 0.375, 0.25, 0.375, 0.25, 0.625, 0.25, 0.625, 0.5, 0.375, 0.5, 0.375, 0.5, 0.625, 0.5, 0.625, 0.75, 0.375, 0.75, 0.375, 0.75, 0.625, 0.75, 0.625, 1.0, 0.375, 1.0, 0.125, 0.5, 0.375, 0.5, 0.375, 0.75, 0.125, 0.75, 0.625, 0.5, 0.875, 0.5, 0.875, 0.75, 0.625, 0.75])
me_cube_049.use_remesh_fix_poles = True
me_cube_049.use_remesh_preserve_attributes = False
me_cube_049.use_mirror_vertex_groups = False
me_cube_049.update()

# ---- objects
ob_cube = bpy.data.objects.new('Cube', me_cube_001)
ob_cube_001 = bpy.data.objects.new('Cube.001', me_cube_002)
ob_cube_002 = bpy.data.objects.new('Cube.002', me_cube_003)
ob_cube_003 = bpy.data.objects.new('Cube.003', me_cube_004)
ob_cube_004 = bpy.data.objects.new('Cube.004', me_cube_005)
ob_cube_005 = bpy.data.objects.new('Cube.005', me_cube_006)
ob_cube_006 = bpy.data.objects.new('Cube.006', me_cube_007)
ob_cube_007 = bpy.data.objects.new('Cube.007', me_cube_008)
ob_cube_008 = bpy.data.objects.new('Cube.008', me_cube_009)
ob_cube_009 = bpy.data.objects.new('Cube.009', me_cube_010)
ob_cube_010 = bpy.data.objects.new('Cube.010', me_cube_011)
ob_cube_011 = bpy.data.objects.new('Cube.011', me_cube_012)
ob_cube_012 = bpy.data.objects.new('Cube.012', me_cube_013)
ob_cube_013 = bpy.data.objects.new('Cube.013', me_cube_014)
ob_cube_014 = bpy.data.objects.new('Cube.014', me_cube_015)
ob_cube_015 = bpy.data.objects.new('Cube.015', me_cube_016)
ob_cube_016 = bpy.data.objects.new('Cube.016', me_cube_017)
ob_cube_017 = bpy.data.objects.new('Cube.017', me_cube_018)
ob_cube_018 = bpy.data.objects.new('Cube.018', me_cube_019)
ob_cube_019 = bpy.data.objects.new('Cube.019', me_cube_020)
ob_cube_020 = bpy.data.objects.new('Cube.020', me_cube_021)
ob_cube_021 = bpy.data.objects.new('Cube.021', me_cube_022)
ob_cube_022 = bpy.data.objects.new('Cube.022', me_cube_023)
ob_cube_023 = bpy.data.objects.new('Cube.023', me_cube_024)
ob_cube_024 = bpy.data.objects.new('Cube.024', me_cube_025)
ob_cube_025 = bpy.data.objects.new('Cube.025', me_cube_026)
ob_cube_026 = bpy.data.objects.new('Cube.026', me_cube_027)
ob_cube_027 = bpy.data.objects.new('Cube.027', me_cube_028)
ob_cube_028 = bpy.data.objects.new('Cube.028', me_cube_029)
ob_cube_029 = bpy.data.objects.new('Cube.029', me_cube_030)
ob_cube_030 = bpy.data.objects.new('Cube.030', me_cube_031)
ob_cube_031 = bpy.data.objects.new('Cube.031', me_cube_032)
ob_cube_032 = bpy.data.objects.new('Cube.032', me_cube_033)
ob_cube_033 = bpy.data.objects.new('Cube.033', me_cube_034)
ob_cube_034 = bpy.data.objects.new('Cube.034', me_cube_035)
ob_cube_035 = bpy.data.objects.new('Cube.035', me_cube_036)
ob_cube_036 = bpy.data.objects.new('Cube.036', me_cube_037)
ob_cube_037 = bpy.data.objects.new('Cube.037', me_cube_038)
ob_cube_038 = bpy.data.objects.new('Cube.038', me_cube_039)
ob_cube_039 = bpy.data.objects.new('Cube.039', me_cube_040)
ob_cube_040 = bpy.data.objects.new('Cube.040', me_cube_041)
ob_cube_041 = bpy.data.objects.new('Cube.041', me_cube_042)
ob_cube_042 = bpy.data.objects.new('Cube.042', me_cube_043)
ob_cube_043 = bpy.data.objects.new('Cube.043', me_cube_044)
ob_cube_044 = bpy.data.objects.new('Cube.044', me_cube_045)
ob_cube_045 = bpy.data.objects.new('Cube.045', me_cube_046)
ob_cube_046 = bpy.data.objects.new('Cube.046', me_cube_047)
ob_cube_047 = bpy.data.objects.new('Cube.047', me_cube_048)
ob_cube_048 = bpy.data.objects.new('Cube.048', me_cube_049)

# ---- transforms, parenting, visibility, modifiers, constraints
ob_cube.location = (0.0, 0.0, 0.25)
ob_cube.lineart.crease_threshold = 0.0
ob_cube_001.location = (0.0, 0.0, 0.75)
ob_cube_001.lineart.crease_threshold = 0.0
ob_cube_002.location = (0.0, 0.0, 1.25)
ob_cube_002.lineart.crease_threshold = 0.0
ob_cube_003.location = (0.0, 0.0, 1.75)
ob_cube_003.lineart.crease_threshold = 0.0
ob_cube_004.location = (0.0, 0.0, 1.25)
ob_cube_004.lineart.crease_threshold = 0.0
ob_cube_005.location = (0.0, 0.0, 1.75)
ob_cube_005.lineart.crease_threshold = 0.0
ob_cube_006.location = (0.0, 0.0, 2.25)
ob_cube_006.lineart.crease_threshold = 0.0
ob_cube_007.location = (0.0, 0.0, 2.75)
ob_cube_007.lineart.crease_threshold = 0.0
ob_cube_008.location = (0.5, -0.2, 2.25)
ob_cube_008.rotation_euler = (0.0, -0.0, 0.7854)
ob_cube_008.lineart.crease_threshold = 0.0
ob_cube_009.location = (0.5, -0.2, 2.75)
ob_cube_009.rotation_euler = (0.0, -0.0, 0.7854)
ob_cube_009.lineart.crease_threshold = 0.0
ob_cube_010.location = (0.5, -0.2, 0.25)
ob_cube_010.rotation_euler = (0.0, -0.0, 0.7854)
ob_cube_010.lineart.crease_threshold = 0.0
ob_cube_011.location = (0.5, -0.2, 0.75)
ob_cube_011.rotation_euler = (0.0, -0.0, 0.7854)
ob_cube_011.lineart.crease_threshold = 0.0
ob_cube_012.location = (0.5, -0.2, 1.25)
ob_cube_012.rotation_euler = (0.0, -0.0, 0.7854)
ob_cube_012.lineart.crease_threshold = 0.0
ob_cube_013.location = (0.5, -0.2, 1.75)
ob_cube_013.rotation_euler = (0.0, -0.0, 0.7854)
ob_cube_013.lineart.crease_threshold = 0.0
ob_cube_014.location = (0.5, -0.2, 1.25)
ob_cube_014.rotation_euler = (0.0, -0.0, 0.7854)
ob_cube_014.lineart.crease_threshold = 0.0
ob_cube_015.location = (0.5, -0.2, 1.75)
ob_cube_015.rotation_euler = (0.0, -0.0, 0.7854)
ob_cube_015.lineart.crease_threshold = 0.0
ob_cube_016.location = (0.5, -0.2, 2.25)
ob_cube_016.rotation_euler = (0.0, -0.0, 0.7854)
ob_cube_016.lineart.crease_threshold = 0.0
ob_cube_017.location = (0.5, -0.2, 2.75)
ob_cube_017.rotation_euler = (0.0, -0.0, 0.7854)
ob_cube_017.lineart.crease_threshold = 0.0
ob_cube_018.location = (0.5, -0.2, 0.25)
ob_cube_018.rotation_euler = (0.0, -0.0, 0.7854)
ob_cube_018.lineart.crease_threshold = 0.0
ob_cube_019.location = (0.5, -0.2, 0.75)
ob_cube_019.rotation_euler = (0.0, -0.0, 0.7854)
ob_cube_019.lineart.crease_threshold = 0.0
ob_cube_020.location = (0.5, -0.2, 1.25)
ob_cube_020.rotation_euler = (0.0, -0.0, 0.7854)
ob_cube_020.lineart.crease_threshold = 0.0
ob_cube_021.location = (0.5, -0.2, 1.75)
ob_cube_021.rotation_euler = (0.0, -0.0, 0.7854)
ob_cube_021.lineart.crease_threshold = 0.0
ob_cube_022.location = (0.5, -0.2, 1.25)
ob_cube_022.rotation_euler = (0.0, -0.0, 0.7854)
ob_cube_022.lineart.crease_threshold = 0.0
ob_cube_023.location = (0.5, -0.2, 1.75)
ob_cube_023.rotation_euler = (0.0, -0.0, 0.7854)
ob_cube_023.lineart.crease_threshold = 0.0
ob_cube_024.location = (1.401, -1.407, 2.75)
ob_cube_024.lineart.crease_threshold = 0.0
ob_cube_025.location = (1.401, -1.407, 2.25)
ob_cube_025.lineart.crease_threshold = 0.0
ob_cube_026.location = (1.534, -1.534, 1.25)
ob_cube_026.lineart.crease_threshold = 0.0
ob_cube_027.location = (1.534, -1.534, 1.75)
ob_cube_027.lineart.crease_threshold = 0.0
ob_cube_028.location = (1.401, -1.407, 1.75)
ob_cube_028.lineart.crease_threshold = 0.0
ob_cube_029.location = (1.401, -1.407, 1.25)
ob_cube_029.lineart.crease_threshold = 0.0
ob_cube_030.location = (1.401, -1.407, 0.75)
ob_cube_030.lineart.crease_threshold = 0.0
ob_cube_031.location = (1.401, -1.407, 0.25)
ob_cube_031.lineart.crease_threshold = 0.0
ob_cube_032.location = (2.034, -1.734, 2.25)
ob_cube_032.lineart.crease_threshold = 0.0
ob_cube_033.location = (2.034, -1.734, 2.75)
ob_cube_033.lineart.crease_threshold = 0.0
ob_cube_034.location = (2.034, -1.734, 0.25)
ob_cube_034.lineart.crease_threshold = 0.0
ob_cube_035.location = (2.034, -1.734, 0.75)
ob_cube_035.lineart.crease_threshold = 0.0
ob_cube_036.location = (2.034, -1.734, 1.25)
ob_cube_036.lineart.crease_threshold = 0.0
ob_cube_037.location = (2.034, -1.734, 1.75)
ob_cube_037.lineart.crease_threshold = 0.0
ob_cube_038.location = (2.034, -1.734, 1.25)
ob_cube_038.lineart.crease_threshold = 0.0
ob_cube_039.location = (2.034, -1.734, 1.75)
ob_cube_039.lineart.crease_threshold = 0.0
ob_cube_040.location = (1.201, -0.9068, 0.75)
ob_cube_040.lineart.crease_threshold = 0.0
ob_cube_041.location = (1.201, -0.9068, 0.25)
ob_cube_041.lineart.crease_threshold = 0.0
ob_cube_042.location = (1.201, -0.9068, 2.75)
ob_cube_042.lineart.crease_threshold = 0.0
ob_cube_043.location = (1.201, -0.9068, 2.25)
ob_cube_043.lineart.crease_threshold = 0.0
ob_cube_044.location = (2.034, -1.734, 1.25)
ob_cube_044.lineart.crease_threshold = 0.0
ob_cube_045.location = (2.034, -1.734, 1.75)
ob_cube_045.lineart.crease_threshold = 0.0
ob_cube_046.location = (1.201, -0.9068, 1.75)
ob_cube_046.lineart.crease_threshold = 0.0
ob_cube_047.location = (1.201, -0.9068, 1.25)
ob_cube_047.lineart.crease_threshold = 0.0
ob_cube_048.location = (0.0, 0.0, 3.924)
ob_cube_048.rotation_euler = (0.0, -0.2274, 0.0)
ob_cube_048.lineart.crease_threshold = 0.0

# ---- collection membership
col_collection.objects.link(ob_cube)
col_collection.objects.link(ob_cube_001)
col_collection.objects.link(ob_cube_002)
col_collection.objects.link(ob_cube_003)
col_collection.objects.link(ob_cube_004)
col_collection.objects.link(ob_cube_005)
col_collection.objects.link(ob_cube_006)
col_collection.objects.link(ob_cube_007)
col_collection.objects.link(ob_cube_008)
col_collection.objects.link(ob_cube_009)
col_collection.objects.link(ob_cube_010)
col_collection.objects.link(ob_cube_011)
col_collection.objects.link(ob_cube_012)
col_collection.objects.link(ob_cube_013)
col_collection.objects.link(ob_cube_014)
col_collection.objects.link(ob_cube_015)
col_collection.objects.link(ob_cube_016)
col_collection.objects.link(ob_cube_017)
col_collection.objects.link(ob_cube_018)
col_collection.objects.link(ob_cube_019)
col_collection.objects.link(ob_cube_020)
col_collection.objects.link(ob_cube_021)
col_collection.objects.link(ob_cube_022)
col_collection.objects.link(ob_cube_023)
col_collection.objects.link(ob_cube_024)
col_collection.objects.link(ob_cube_025)
col_collection.objects.link(ob_cube_026)
col_collection.objects.link(ob_cube_027)
col_collection.objects.link(ob_cube_028)
col_collection.objects.link(ob_cube_029)
col_collection.objects.link(ob_cube_030)
col_collection.objects.link(ob_cube_031)
col_collection.objects.link(ob_cube_032)
col_collection.objects.link(ob_cube_033)
col_collection.objects.link(ob_cube_034)
col_collection.objects.link(ob_cube_035)
col_collection.objects.link(ob_cube_036)
col_collection.objects.link(ob_cube_037)
col_collection.objects.link(ob_cube_038)
col_collection.objects.link(ob_cube_039)
col_collection.objects.link(ob_cube_040)
col_collection.objects.link(ob_cube_041)
col_collection.objects.link(ob_cube_042)
col_collection.objects.link(ob_cube_043)
col_collection.objects.link(ob_cube_044)
col_collection.objects.link(ob_cube_045)
col_collection.objects.link(ob_cube_046)
col_collection.objects.link(ob_cube_047)
col_collection.objects.link(ob_cube_048)

# ---- scene / render settings (as saved in the file)
scene.frame_start = 1; scene.frame_end = 250; scene.frame_set(1)
scene.render.engine = 'BLENDER_EEVEE_NEXT'
scene.cycles.use_denoising = False
scene.cycles.samples = 128
scene.cycles.sampling_pattern = 'TABULATED_SOBOL'
scene.cycles.use_adaptive_sampling = False
scene.cycles.use_light_tree = False
scene.view_settings.view_transform = 'Filmic'
bpy.context.view_layer.update()

# ---- added for rendering (the .blend has no active camera and no usable light): camera, sun
cam_auto = bpy.data.cameras.new('AutoCamera')
cam_auto.lens = 50.0
cam_auto.sensor_width = 36.0
cam_auto.clip_end = 1000.0
ob_auto_camera = bpy.data.objects.new('AutoCamera', cam_auto)
scene.collection.objects.link(ob_auto_camera)
ob_auto_camera.location = (5.87923, -6.86056, 6.24719)
ob_auto_camera.rotation_euler = (1.09748, -7.21219e-08, 0.694738)
scene.camera = ob_auto_camera
light_auto_sun = bpy.data.lights.new('AutoSun', 'SUN')
light_auto_sun.energy = 3.0
light_auto_sun.angle = 0.0523599
ob_auto_sun = bpy.data.objects.new('AutoSun', light_auto_sun)
scene.collection.objects.link(ob_auto_sun)
ob_auto_sun.rotation_euler = (0.872665, 0.174533, 0.523599)
bpy.context.view_layer.update()

